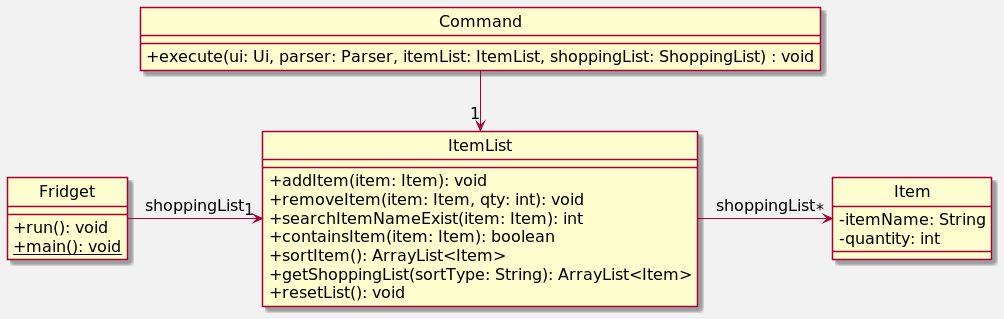

The diagram above was rendered by PlantUML. Its source (embedded in the PNG):
@startuml
'https://plantuml.com/class-diagram
skinparam classAttributeIconSize 0
skinparam backgroundColor #f2f2f2
skinparam defaultFontSize 16
hide circle

ItemList "1" <-left- Fridget : shoppingList
ItemList "1" <-up- Command
Item "*" <-left- ItemList : shoppingList

class ItemList {
    + addItem(item: Item): void
    + removeItem(item: Item, qty: int): void
    + searchItemNameExist(item: Item): int
    + containsItem(item: Item): boolean
    + sortItem(): ArrayList<Item>
    + getShoppingList(sortType: String): ArrayList<Item>
    + resetList(): void
}

class Item {
    - itemName: String
    - quantity: int
}

class Command {
    + execute(ui: Ui, parser: Parser, itemList: ItemList, shoppingList: ShoppingList) : void
}

class Fridget {
    + run(): void
    + {static} main(): void
}

@enduml